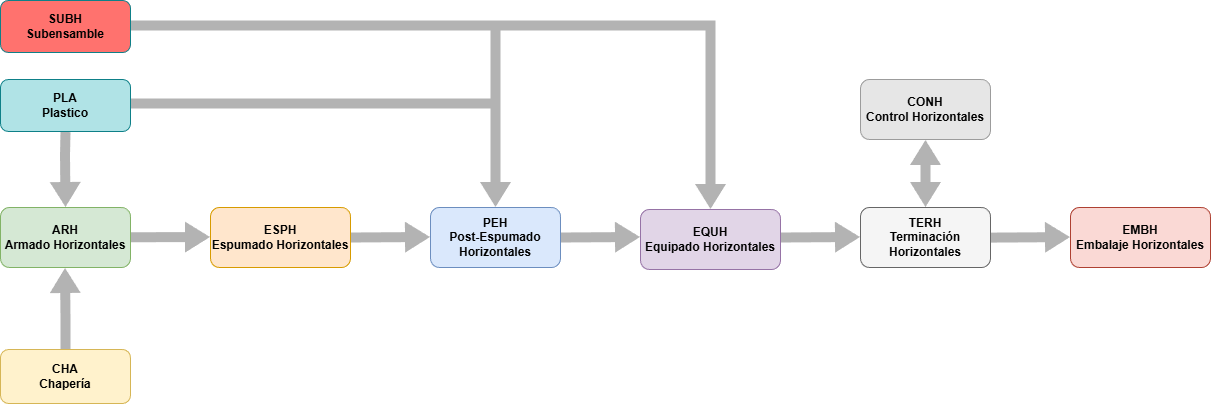

The diagram above was exported from draw.io. Its source (the exported page's mxGraphModel, read from the mxfile embedded in the PNG):
<mxGraphModel dx="1426" dy="743" grid="1" gridSize="10" guides="1" tooltips="1" connect="1" arrows="1" fold="1" page="1" pageScale="1" pageWidth="1654" pageHeight="2336" background="none" math="0" shadow="0">
  <root>
    <mxCell id="0" />
    <mxCell id="1" parent="0" />
    <mxCell id="QcoPrLR03AbNFvXFcKMl-27" edge="1" parent="1" source="QcoPrLR03AbNFvXFcKMl-23" style="shape=flexArrow;endArrow=classic;html=1;rounded=0;fontSize=12;startSize=8;endSize=8;curved=1;fillColor=#B3B3B3;strokeColor=none;exitX=0.5;exitY=1;exitDx=0;exitDy=0;" value="">
      <mxGeometry height="50" relative="1" width="50" as="geometry">
        <Array as="points">
          <mxPoint x="134.5" y="196" />
        </Array>
        <mxPoint x="134.5" y="178" as="sourcePoint" />
        <mxPoint x="135" y="248" as="targetPoint" />
      </mxGeometry>
    </mxCell>
    <mxCell id="QcoPrLR03AbNFvXFcKMl-1" parent="1" style="rounded=1;whiteSpace=wrap;html=1;fillColor=#d5e8d4;strokeColor=#82b366;" value="&lt;b&gt;ARH&lt;/b&gt;&lt;div&gt;&lt;b&gt;Armado Horizontales&lt;/b&gt;&lt;/div&gt;" vertex="1">
      <mxGeometry height="60" width="130" x="70" y="248" as="geometry" />
    </mxCell>
    <mxCell id="QcoPrLR03AbNFvXFcKMl-2" edge="1" parent="1" source="QcoPrLR03AbNFvXFcKMl-1" style="shape=flexArrow;endArrow=classic;html=1;rounded=0;fontSize=12;startSize=8;endSize=8;curved=1;fillColor=#B3B3B3;strokeColor=none;" value="">
      <mxGeometry height="50" relative="1" width="50" as="geometry">
        <mxPoint x="180" y="277.5" as="sourcePoint" />
        <mxPoint x="280" y="277.5" as="targetPoint" />
      </mxGeometry>
    </mxCell>
    <mxCell id="QcoPrLR03AbNFvXFcKMl-3" parent="1" style="rounded=1;whiteSpace=wrap;html=1;fillColor=#ffe6cc;strokeColor=#d79b00;fontStyle=1" value="ESPH&lt;br&gt;&lt;div&gt;Espumado Horizontales&lt;/div&gt;" vertex="1">
      <mxGeometry height="60" width="140" x="280" y="248" as="geometry" />
    </mxCell>
    <mxCell id="QcoPrLR03AbNFvXFcKMl-5" parent="1" style="rounded=1;whiteSpace=wrap;html=1;fillColor=#dae8fc;strokeColor=#6c8ebf;fontStyle=1" value="PEH&lt;br&gt;&lt;div&gt;Post-Espumado Horizontales&lt;/div&gt;" vertex="1">
      <mxGeometry height="60" width="130" x="500" y="248" as="geometry" />
    </mxCell>
    <mxCell id="QcoPrLR03AbNFvXFcKMl-13" edge="1" parent="1" style="shape=flexArrow;endArrow=classic;html=1;rounded=0;fontSize=12;startSize=8;endSize=8;curved=1;fillColor=#B3B3B3;strokeColor=none;" value="">
      <mxGeometry height="50" relative="1" width="50" as="geometry">
        <mxPoint x="420" y="278" as="sourcePoint" />
        <mxPoint x="500" y="277.5" as="targetPoint" />
      </mxGeometry>
    </mxCell>
    <mxCell id="QcoPrLR03AbNFvXFcKMl-14" edge="1" parent="1" style="shape=flexArrow;endArrow=classic;html=1;rounded=0;fontSize=12;startSize=8;endSize=8;curved=1;fillColor=#B3B3B3;strokeColor=none;" value="">
      <mxGeometry height="50" relative="1" width="50" as="geometry">
        <mxPoint x="630" y="278" as="sourcePoint" />
        <mxPoint x="710" y="277.5" as="targetPoint" />
      </mxGeometry>
    </mxCell>
    <mxCell id="QcoPrLR03AbNFvXFcKMl-15" parent="1" style="rounded=1;whiteSpace=wrap;html=1;fillColor=#e1d5e7;strokeColor=#9673a6;fontStyle=1" value="EQUH&lt;div&gt;Equipado Horizontales&lt;/div&gt;" vertex="1">
      <mxGeometry height="60" width="140" x="710" y="250" as="geometry" />
    </mxCell>
    <mxCell id="QcoPrLR03AbNFvXFcKMl-22" edge="1" parent="1" source="QcoPrLR03AbNFvXFcKMl-24" style="shape=flexArrow;endArrow=classic;html=1;rounded=0;fontSize=12;startSize=8;endSize=8;curved=1;fillColor=#B3B3B3;strokeColor=none;exitX=0.5;exitY=0;exitDx=0;exitDy=0;width=10;" value="">
      <mxGeometry height="50" relative="1" width="50" as="geometry">
        <Array as="points">
          <mxPoint x="135" y="360" />
        </Array>
        <mxPoint x="134.5" y="378" as="sourcePoint" />
        <mxPoint x="134.5" y="308" as="targetPoint" />
      </mxGeometry>
    </mxCell>
    <mxCell id="QcoPrLR03AbNFvXFcKMl-23" parent="1" style="rounded=1;whiteSpace=wrap;html=1;fontStyle=1;glass=0;fillStyle=solid;fillColor=#b0e3e6;strokeColor=#0e8088;" value="PLA&lt;div&gt;Plastico&lt;/div&gt;" vertex="1">
      <mxGeometry height="52" width="130" x="70" y="120" as="geometry" />
    </mxCell>
    <mxCell id="QcoPrLR03AbNFvXFcKMl-24" parent="1" style="rounded=1;whiteSpace=wrap;html=1;fillColor=#fff2cc;strokeColor=#d6b656;" value="&lt;b&gt;CHA&lt;/b&gt;&lt;div&gt;&lt;b&gt;Chapería&lt;/b&gt;&lt;/div&gt;" vertex="1">
      <mxGeometry height="54" width="130" x="70" y="390" as="geometry" />
    </mxCell>
    <mxCell id="QcoPrLR03AbNFvXFcKMl-31" edge="1" parent="1" style="shape=flexArrow;endArrow=classic;html=1;rounded=0;fontSize=12;startSize=8;endSize=8;curved=1;fillColor=#B3B3B3;strokeColor=none;" value="">
      <mxGeometry height="50" relative="1" width="50" as="geometry">
        <mxPoint x="850" y="278" as="sourcePoint" />
        <mxPoint x="930" y="277.5" as="targetPoint" />
      </mxGeometry>
    </mxCell>
    <mxCell id="QcoPrLR03AbNFvXFcKMl-32" parent="1" style="rounded=1;whiteSpace=wrap;html=1;fillColor=#f5f5f5;strokeColor=#666666;fontStyle=1;fontColor=#000000;" value="&lt;font&gt;TERH&lt;/font&gt;&lt;div&gt;&lt;font&gt;Terminación Horizontales&lt;/font&gt;&lt;/div&gt;" vertex="1">
      <mxGeometry height="60" width="130" x="930" y="248" as="geometry" />
    </mxCell>
    <mxCell id="QcoPrLR03AbNFvXFcKMl-38" edge="1" parent="1" source="QcoPrLR03AbNFvXFcKMl-40" style="shape=flexArrow;endArrow=classic;startArrow=classic;html=1;rounded=0;fontFamily=Helvetica;fontSize=12;fontColor=default;fontStyle=1;startSize=8;endSize=8;curved=1;strokeColor=none;align=center;verticalAlign=middle;labelBackgroundColor=default;fillColor=#B3B3B3;entryX=0.5;entryY=0;entryDx=0;entryDy=0;exitX=0.5;exitY=1;exitDx=0;exitDy=0;" target="QcoPrLR03AbNFvXFcKMl-32" value="">
      <mxGeometry height="100" relative="1" width="100" as="geometry">
        <Array as="points">
          <mxPoint x="995" y="220" />
        </Array>
        <mxPoint x="994.66" y="170" as="sourcePoint" />
        <mxPoint x="994.66" y="250" as="targetPoint" />
      </mxGeometry>
    </mxCell>
    <mxCell id="QcoPrLR03AbNFvXFcKMl-39" parent="1" style="rounded=1;whiteSpace=wrap;html=1;fontStyle=1;glass=0;fillStyle=solid;fillColor=#FF726E;strokeColor=#0e8088;" value="SUBH&lt;div&gt;Subensamble&lt;/div&gt;" vertex="1">
      <mxGeometry height="52" width="130" x="70" y="41" as="geometry" />
    </mxCell>
    <mxCell id="QcoPrLR03AbNFvXFcKMl-40" parent="1" style="rounded=1;whiteSpace=wrap;html=1;fontStyle=1;fillColor=light-dark(#e6e6e6, #373737);strokeColor=#9C9C9C;" value="CONH&lt;br&gt;&lt;div&gt;Control Horizontales&lt;/div&gt;" vertex="1">
      <mxGeometry height="60" width="130" x="930" y="120" as="geometry" />
    </mxCell>
    <mxCell id="QcoPrLR03AbNFvXFcKMl-42" edge="1" parent="1" style="shape=flexArrow;endArrow=classic;html=1;rounded=0;fontSize=12;startSize=8;endSize=8;curved=1;fillColor=#B3B3B3;strokeColor=none;" value="">
      <mxGeometry height="50" relative="1" width="50" as="geometry">
        <mxPoint x="1060" y="278.1" as="sourcePoint" />
        <mxPoint x="1140" y="277.6" as="targetPoint" />
      </mxGeometry>
    </mxCell>
    <mxCell id="QcoPrLR03AbNFvXFcKMl-43" parent="1" style="rounded=1;whiteSpace=wrap;html=1;fillColor=#fad9d5;strokeColor=#ae4132;fontStyle=1" value="&lt;div&gt;EMBH&lt;/div&gt;&lt;div&gt;Embalaje Horizontales&lt;/div&gt;" vertex="1">
      <mxGeometry height="60" width="140" x="1140" y="248" as="geometry" />
    </mxCell>
    <mxCell id="QcoPrLR03AbNFvXFcKMl-44" edge="1" parent="1" style="shape=flexArrow;endArrow=classic;html=1;rounded=0;fontSize=12;startSize=8;endSize=8;curved=1;fillColor=#B3B3B3;strokeColor=none;exitX=1;exitY=0.5;exitDx=0;exitDy=0;" value="">
      <mxGeometry height="50" relative="1" width="50" as="geometry">
        <Array as="points">
          <mxPoint x="780" y="66" />
        </Array>
        <mxPoint x="200" y="66" as="sourcePoint" />
        <mxPoint x="780" y="250" as="targetPoint" />
      </mxGeometry>
    </mxCell>
    <mxCell id="QcoPrLR03AbNFvXFcKMl-52" edge="1" parent="1" style="shape=flexArrow;endArrow=classic;html=1;rounded=0;fontSize=12;startSize=8;endSize=8;curved=1;fillColor=#B3B3B3;strokeColor=none;exitX=1;exitY=0.5;exitDx=0;exitDy=0;" target="QcoPrLR03AbNFvXFcKMl-5" value="">
      <mxGeometry height="50" relative="1" width="50" as="geometry">
        <Array as="points">
          <mxPoint x="565" y="66" />
        </Array>
        <mxPoint x="200" y="66" as="sourcePoint" />
        <mxPoint x="565" y="173" as="targetPoint" />
      </mxGeometry>
    </mxCell>
    <mxCell id="QcoPrLR03AbNFvXFcKMl-20" edge="1" parent="1" style="shape=flexArrow;endArrow=classic;html=1;rounded=0;fontSize=12;startSize=8;endSize=8;curved=1;fillColor=#B3B3B3;strokeColor=none;exitX=1;exitY=0.5;exitDx=0;exitDy=0;" target="QcoPrLR03AbNFvXFcKMl-5" value="">
      <mxGeometry height="50" relative="1" width="50" as="geometry">
        <Array as="points">
          <mxPoint x="565" y="144" />
        </Array>
        <mxPoint x="200" y="144" as="sourcePoint" />
        <mxPoint x="565" y="246" as="targetPoint" />
      </mxGeometry>
    </mxCell>
  </root>
</mxGraphModel>